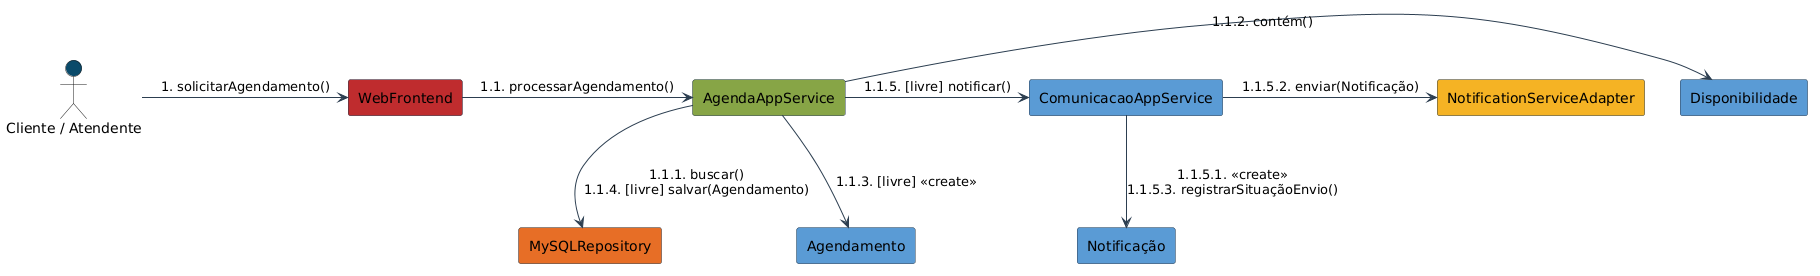

The diagram above was rendered by PlantUML. Its source (embedded in the PNG):
@startuml
skinparam componentStyle rectangle
skinparam component {
    BackgroundColor #FFFFFF
    BorderColor #2C3E50
    ArrowColor #2C3E50
}

actor "Cliente / Atendente" as User #0B4A6A
component "WebFrontend" as Tela #BE2C2E
component "AgendaAppService" as Control #87A446
component "MySQLRepository" as Repo #E76F26
component "Disponibilidade" as Disp #5B9BD5
component "Agendamento" as Agend #5B9BD5
component "ComunicacaoAppService" as Com #5B9BD5
component "Notificação" as Notif #5B9BD5
component "NotificationServiceAdapter" as NotifAdapter #F4B324

User -right-> Tela : 1. solicitarAgendamento()
Tela -right-> Control : 1.1. processarAgendamento()

Control -down-> Repo : 1.1.1. buscar()\n1.1.4. [livre] salvar(Agendamento)
Control -right-> Disp : 1.1.2. contém()
Control -down-> Agend : 1.1.3. [livre] <<create>>

Control -right-> Com : 1.1.5. [livre] notificar()
Com -down-> Notif : 1.1.5.1. <<create>>\n1.1.5.3. registrarSituaçãoEnvio()
Com -right-> NotifAdapter : 1.1.5.2. enviar(Notificação)
@enduml